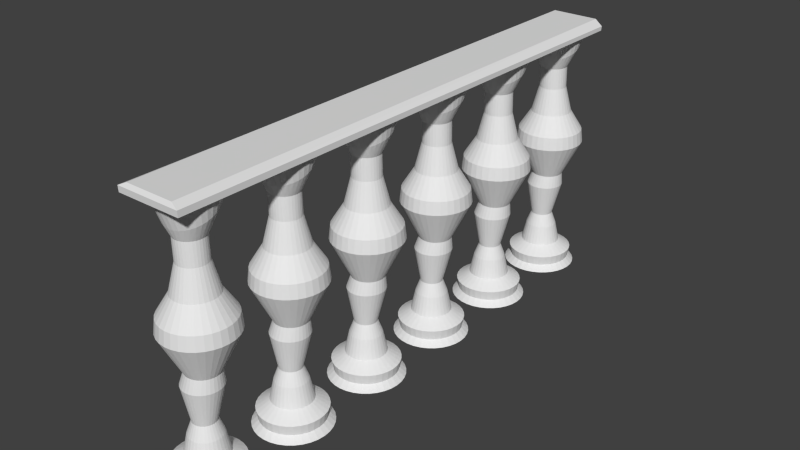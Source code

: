 # Source: stairs_upper_area2.blend  (saved by Blender 2.74.0; exported with 4.5.12 LTS)
import bpy
from mathutils import Matrix  # noqa: F401  (used for matrix-valued properties, if any)

bpy.ops.wm.read_factory_settings(use_empty=True)
scene = bpy.context.scene
scene.name = 'Scene'

# ---- collections
col_collection_1 = bpy.data.collections.new('Collection 1'); scene.collection.children.link(col_collection_1)

# ---- world
world_world = bpy.data.worlds.new('World'); scene.world = world_world
world_world.color = (0.05088, 0.05088, 0.05088)
world_world.use_sun_shadow = False
world_world.sun_shadow_jitter_overblur = 0.0
world_world.cycles.sampling_method = 'MANUAL'
world_world.cycles.sample_map_resolution = 256

# ---- meshes
me_plane = bpy.data.meshes.new('Plane')
me_plane.from_pydata([(-0.6528, -0.9902, 2.115), (-0.2134, -0.9902, 2.115), (-0.6528, 0.5158, 2.11), (-0.2134, 0.5158, 2.11), (-0.6528, -0.9913, 2.155), (-0.2134, -0.9913, 2.155), (-0.6528, 0.5182, 2.139), (-0.2134, 0.5182, 2.139), (-0.6002, -0.9852, 2.18), (-0.266, -0.9852, 2.18), (-0.6002, 0.5182, 2.182), (-0.266, 0.5182, 2.182)], [], [(0, 2, 3, 1), (7, 6, 10, 11), (3, 2, 6, 7), (1, 3, 7, 5), (0, 1, 5, 4), (2, 0, 4, 6), (8, 9, 11, 10), (5, 7, 11, 9), (4, 5, 9, 8), (6, 4, 8, 10)])
_uv = me_plane.uv_layers.new(name='UVMap')
_uv.uv.foreach_set('vector', [0.06605, 0.7776, 0.5881, 0.7704, 0.5888, 0.8247, 0.06679, 0.8318, 0.5928, 0.8246, 0.5921, 0.7704, 0.597, 0.7768, 0.5976, 0.818, 0.5888, 0.8247, 0.5881, 0.7704, 0.5921, 0.7704, 0.5928, 0.8246, 0.05792, 0.832, 0.5046, 0.8259, 0.525, 0.8334, 0.0721, 0.8395, 0.06605, 0.7776, 0.06679, 0.8318, 0.06276, 0.8318, 0.06202, 0.7776, 0.5237, 0.8927, 0.07124, 0.8988, 0.07424, 0.8909, 0.5269, 0.8848, 0.07821, 0.883, 0.07773, 0.8473, 0.5301, 0.8412, 0.5306, 0.877, 0.0721, 0.8395, 0.525, 0.8334, 0.5301, 0.8412, 0.07773, 0.8473, 0.06202, 0.7776, 0.06276, 0.8318, 0.05783, 0.8254, 0.05727, 0.7842, 0.5269, 0.8848, 0.07424, 0.8909, 0.07821, 0.883, 0.5306, 0.877])
me_plane.use_remesh_preserve_volume = False
me_plane.use_remesh_preserve_attributes = False
me_plane.use_mirror_vertex_groups = False
me_plane.update()
me_circle_004 = bpy.data.meshes.new('Circle.004')
me_circle_004.from_pydata([(0.0, 1.13, 0.0), (-0.1951, 1.111, 0.0), (-0.3827, 1.054, 0.0), (-0.5556, 0.9615, 0.0), (-0.7071, 0.8371, 0.0), (-0.8315, 0.6856, 0.0), (-0.9239, 0.5127, 0.0), (-0.9808, 0.3251, 0.0), (-1.0, 0.13, 0.0), (-0.9808, -0.06508, 0.0), (-0.9239, -0.2527, 0.0), (-0.8315, -0.4256, 0.0), (-0.7071, -0.5771, 0.0), (-0.5556, -0.7015, 0.0), (-0.3827, -0.7939, 0.0), (-0.1951, -0.8508, 0.0), (3.258e-07, -0.87, 0.0), (0.1951, -0.8508, 0.0), (0.3827, -0.7939, 0.0), (0.5556, -0.7015, 0.0), (0.7071, -0.5771, 0.0), (0.8315, -0.4256, 0.0), (0.9239, -0.2527, 0.0), (0.9808, -0.06508, 0.0), (1.0, 0.13, 0.0), (0.9808, 0.3251, 0.0), (0.9239, 0.5127, 0.0), (0.8315, 0.6856, 0.0), (0.7071, 0.8371, 0.0), (0.5556, 0.9615, 0.0), (0.3827, 1.054, 0.0), (0.1951, 1.111, 0.0), (-1.98e-08, 0.9633, 0.1676), (-0.1626, 0.9472, 0.1676), (-0.3189, 0.8998, 0.1676), (-0.4629, 0.8228, 0.1676), (-0.5892, 0.7192, 0.1676), (-0.6928, 0.5929, 0.1676), (-0.7698, 0.4489, 0.1676), (-0.8172, 0.2926, 0.1676), (-0.8332, 0.13, 0.1676), (-0.8172, -0.03255, 0.1676), (-0.7698, -0.1889, 0.1676), (-0.6928, -0.3329, 0.1676), (-0.5892, -0.4592, 0.1676), (-0.4629, -0.5628, 0.1676), (-0.3189, -0.6398, 0.1676), (-0.1626, -0.6872, 0.1676), (2.517e-07, -0.7032, 0.1676), (0.1626, -0.6872, 0.1676), (0.3189, -0.6398, 0.1676), (0.4629, -0.5628, 0.1676), (0.5892, -0.4592, 0.1676), (0.6928, -0.3329, 0.1676), (0.7698, -0.1889, 0.1676), (0.8172, -0.03255, 0.1676), (0.8332, 0.13, 0.1676), (0.8172, 0.2926, 0.1676), (0.7698, 0.4489, 0.1676), (0.6928, 0.5929, 0.1676), (0.5892, 0.7192, 0.1676), (0.4629, 0.8228, 0.1676), (0.3189, 0.8998, 0.1676), (0.1626, 0.9472, 0.1676), (-8.954e-09, 1.011, 0.4378), (-0.1719, 0.9944, 0.4378), (-0.3373, 0.9442, 0.4378), (-0.4896, 0.8628, 0.4378), (-0.6232, 0.7532, 0.4378), (-0.7328, 0.6196, 0.4378), (-0.8142, 0.4673, 0.4378), (-0.8644, 0.3019, 0.4378), (-0.8813, 0.13, 0.4378), (-0.8644, -0.04192, 0.4378), (-0.8142, -0.2072, 0.4378), (-0.7328, -0.3596, 0.4378), (-0.6232, -0.4932, 0.4378), (-0.4896, -0.6028, 0.4378), (-0.3373, -0.6842, 0.4378), (-0.1719, -0.7344, 0.4378), (2.782e-07, -0.7513, 0.4378), (0.1719, -0.7344, 0.4378), (0.3373, -0.6842, 0.4378), (0.4896, -0.6028, 0.4378), (0.6232, -0.4932, 0.4378), (0.7328, -0.3596, 0.4378), (0.8142, -0.2072, 0.4378), (0.8644, -0.04192, 0.4378), (0.8813, 0.13, 0.4378), (0.8644, 0.3019, 0.4378), (0.8142, 0.4673, 0.4378), (0.7328, 0.6196, 0.4378), (0.6232, 0.7532, 0.4378), (0.4896, 0.8628, 0.4378), (0.3373, 0.9442, 0.4378), (0.1719, 0.9944, 0.4378), (-6.062e-08, 0.6669, 0.6597), (-0.1047, 0.6566, 0.6597), (-0.2054, 0.626, 0.6597), (-0.2983, 0.5764, 0.6597), (-0.3796, 0.5096, 0.6597), (-0.4464, 0.4283, 0.6597), (-0.496, 0.3355, 0.6597), (-0.5265, 0.2347, 0.6597), (-0.5369, 0.13, 0.6597), (-0.5265, 0.02528, 0.6597), (-0.496, -0.07543, 0.6597), (-0.4464, -0.1682, 0.6597), (-0.3796, -0.2496, 0.6597), (-0.2983, -0.3164, 0.6597), (-0.2054, -0.366, 0.6597), (-0.1047, -0.3965, 0.6597), (1.143e-07, -0.4068, 0.6597), (0.1047, -0.3965, 0.6597), (0.2054, -0.366, 0.6597), (0.2983, -0.3164, 0.6597), (0.3796, -0.2496, 0.6597), (0.4464, -0.1682, 0.6597), (0.496, -0.07543, 0.6597), (0.5265, 0.02528, 0.6597), (0.5369, 0.13, 0.6597), (0.5265, 0.2347, 0.6597), (0.496, 0.3355, 0.6597), (0.4464, 0.4283, 0.6597), (0.3796, 0.5096, 0.6597), (0.2983, 0.5764, 0.6597), (0.2054, 0.626, 0.6597), (0.1047, 0.6566, 0.6597), (-6.721e-08, 0.5532, 1.177), (-0.08257, 0.5451, 1.177), (-0.162, 0.521, 1.177), (-0.2351, 0.4819, 1.177), (-0.2993, 0.4293, 1.177), (-0.3519, 0.3651, 1.177), (-0.391, 0.292, 1.177), (-0.4151, 0.2126, 1.177), (-0.4232, 0.13, 1.177), (-0.4151, 0.04744, 1.177), (-0.391, -0.03195, 1.177), (-0.3519, -0.1051, 1.177), (-0.2993, -0.1693, 1.177), (-0.2351, -0.2219, 1.177), (-0.162, -0.261, 1.177), (-0.08257, -0.2851, 1.177), (7.069e-08, -0.2932, 1.177), (0.08257, -0.2851, 1.177), (0.162, -0.261, 1.177), (0.2351, -0.2219, 1.177), (0.2993, -0.1693, 1.177), (0.3519, -0.1051, 1.177), (0.391, -0.03195, 1.177), (0.4151, 0.04744, 1.177), (0.4232, 0.13, 1.177), (0.4151, 0.2126, 1.177), (0.391, 0.292, 1.177), (0.3519, 0.3651, 1.177), (0.2993, 0.4293, 1.177), (0.2351, 0.4819, 1.177), (0.162, 0.521, 1.177), (0.08257, 0.5451, 1.177), (-1.087e-07, 0.4238, 1.521), (-0.05731, 0.4182, 1.521), (-0.1124, 0.4014, 1.521), (-0.1632, 0.3743, 1.521), (-0.2077, 0.3377, 1.521), (-0.2443, 0.2932, 1.521), (-0.2714, 0.2424, 1.521), (-0.2881, 0.1873, 1.521), (-0.2938, 0.13, 1.521), (-0.2881, 0.0727, 1.521), (-0.2714, 0.01759, 1.521), (-0.2443, -0.03321, 1.521), (-0.2077, -0.07773, 1.521), (-0.1632, -0.1143, 1.521), (-0.1124, -0.1414, 1.521), (-0.05731, -0.1581, 1.521), (-1.293e-08, -0.1638, 1.521), (0.05731, -0.1581, 1.521), (0.1124, -0.1414, 1.521), (0.1632, -0.1143, 1.521), (0.2077, -0.07773, 1.521), (0.2443, -0.03321, 1.521), (0.2714, 0.01759, 1.521), (0.2881, 0.0727, 1.521), (0.2938, 0.13, 1.521), (0.2881, 0.1873, 1.521), (0.2714, 0.2424, 1.521), (0.2443, 0.2932, 1.521), (0.2077, 0.3377, 1.521), (0.1632, 0.3743, 1.521), (0.1124, 0.4014, 1.521), (0.05731, 0.4182, 1.521), (0.03903, 0.6298, 2.468), (-0.05732, 0.6203, 2.468), (-0.15, 0.5922, 2.468), (-0.2353, 0.5466, 2.468), (-0.3102, 0.4852, 2.468), (-0.3716, 0.4103, 2.468), (-0.4172, 0.325, 2.468), (-0.4453, 0.2323, 2.468), (-0.4548, 0.136, 2.468), (-0.4453, 0.03961, 2.468), (-0.4172, -0.05303, 2.468), (-0.3716, -0.1384, 2.468), (-0.3102, -0.2133, 2.468), (-0.2353, -0.2747, 2.468), (-0.15, -0.3203, 2.468), (-0.05732, -0.3484, 2.468), (0.03903, -0.3579, 2.468), (0.1354, -0.3484, 2.468), (0.228, -0.3203, 2.468), (0.3134, -0.2747, 2.468), (0.3882, -0.2133, 2.468), (0.4497, -0.1384, 2.468), (0.4953, -0.05303, 2.468), (0.5234, 0.03961, 2.468), (0.5329, 0.136, 2.468), (0.5234, 0.2323, 2.468), (0.4953, 0.325, 2.468), (0.4497, 0.4103, 2.468), (0.3882, 0.4852, 2.468), (0.3134, 0.5466, 2.468), (0.228, 0.5922, 2.468), (0.1354, 0.6203, 2.468), (0.09107, 0.5649, 2.821), (0.008944, 0.5568, 2.821), (-0.07003, 0.5328, 2.821), (-0.1428, 0.4939, 2.821), (-0.2066, 0.4416, 2.821), (-0.259, 0.3778, 2.821), (-0.2979, 0.305, 2.821), (-0.3218, 0.226, 2.821), (-0.3299, 0.1439, 2.821), (-0.3218, 0.06176, 2.821), (-0.2979, -0.01721, 2.821), (-0.259, -0.08999, 2.821), (-0.2066, -0.1538, 2.821), (-0.1428, -0.2061, 2.821), (-0.07003, -0.245, 2.821), (0.008944, -0.269, 2.821), (0.09107, -0.2771, 2.821), (0.1732, -0.269, 2.821), (0.2522, -0.245, 2.821), (0.325, -0.2061, 2.821), (0.3887, -0.1538, 2.821), (0.4411, -0.08999, 2.821), (0.48, -0.01721, 2.821), (0.504, 0.06176, 2.821), (0.512, 0.1439, 2.821), (0.504, 0.226, 2.821), (0.48, 0.305, 2.821), (0.4411, 0.3778, 2.821), (0.3887, 0.4416, 2.821), (0.325, 0.4939, 2.821), (0.2522, 0.5328, 2.821), (0.1732, 0.5568, 2.821), (0.09107, 1.064, 3.83), (-0.08845, 1.046, 3.83), (-0.2611, 0.994, 3.83), (-0.4202, 0.909, 3.83), (-0.5596, 0.7946, 3.83), (-0.674, 0.6551, 3.83), (-0.7591, 0.496, 3.83), (-0.8114, 0.3234, 3.83), (-0.8291, 0.1439, 3.83), (-0.8114, -0.03563, 3.83), (-0.7591, -0.2083, 3.83), (-0.674, -0.3673, 3.83), (-0.5596, -0.5068, 3.83), (-0.4202, -0.6212, 3.83), (-0.2611, -0.7063, 3.83), (-0.08845, -0.7586, 3.83), (0.09107, -0.7763, 3.83), (0.2706, -0.7586, 3.83), (0.4432, -0.7063, 3.83), (0.6023, -0.6212, 3.83), (0.7418, -0.5068, 3.83), (0.8562, -0.3673, 3.83), (0.9412, -0.2083, 3.83), (0.9936, -0.03563, 3.83), (1.011, 0.1439, 3.83), (0.9936, 0.3234, 3.83), (0.9412, 0.496, 3.83), (0.8562, 0.6551, 3.83), (0.7417, 0.7946, 3.83), (0.6023, 0.909, 3.83), (0.4432, 0.994, 3.83), (0.2706, 1.046, 3.83), (0.09107, 1.023, 4.187), (-0.08039, 1.006, 4.187), (-0.2453, 0.9559, 4.187), (-0.3972, 0.8746, 4.187), (-0.5304, 0.7653, 4.187), (-0.6397, 0.6322, 4.187), (-0.7209, 0.4802, 4.187), (-0.7709, 0.3153, 4.187), (-0.7878, 0.1439, 4.187), (-0.7709, -0.02757, 4.187), (-0.7209, -0.1924, 4.187), (-0.6397, -0.3444, 4.187), (-0.5304, -0.4776, 4.187), (-0.3972, -0.5869, 4.187), (-0.2453, -0.6681, 4.187), (-0.08039, -0.7181, 4.187), (0.09107, -0.735, 4.187), (0.2625, -0.7181, 4.187), (0.4274, -0.6681, 4.187), (0.5794, -0.5869, 4.187), (0.7125, -0.4776, 4.187), (0.8218, -0.3444, 4.187), (0.903, -0.1924, 4.187), (0.9531, -0.02757, 4.187), (0.9699, 0.1439, 4.187), (0.9531, 0.3153, 4.187), (0.903, 0.4802, 4.187), (0.8218, 0.6322, 4.187), (0.7125, 0.7653, 4.187), (0.5793, 0.8746, 4.187), (0.4274, 0.9559, 4.187), (0.2625, 1.006, 4.187), (0.09107, 0.6965, 4.707), (-0.01673, 0.6858, 4.707), (-0.1204, 0.6544, 4.707), (-0.2159, 0.6033, 4.707), (-0.2997, 0.5346, 4.707), (-0.3684, 0.4509, 4.707), (-0.4194, 0.3553, 4.707), (-0.4509, 0.2517, 4.707), (-0.4615, 0.1439, 4.707), (-0.4509, 0.03609, 4.707), (-0.4194, -0.06757, 4.707), (-0.3684, -0.1631, 4.707), (-0.2997, -0.2468, 4.707), (-0.2159, -0.3156, 4.707), (-0.1204, -0.3666, 4.707), (-0.01673, -0.3981, 4.707), (0.09107, -0.4087, 4.707), (0.1989, -0.3981, 4.707), (0.3025, -0.3666, 4.707), (0.3981, -0.3156, 4.707), (0.4818, -0.2468, 4.707), (0.5505, -0.1631, 4.707), (0.6016, -0.06757, 4.707), (0.633, 0.03609, 4.707), (0.6436, 0.1439, 4.707), (0.633, 0.2517, 4.707), (0.6016, 0.3553, 4.707), (0.5505, 0.4509, 4.707), (0.4818, 0.5346, 4.707), (0.3981, 0.6033, 4.707), (0.3025, 0.6544, 4.707), (0.1989, 0.6858, 4.707), (0.09107, 0.5153, 5.42), (0.01861, 0.5082, 5.42), (-0.05106, 0.487, 5.42), (-0.1153, 0.4527, 5.42), (-0.1716, 0.4065, 5.42), (-0.2177, 0.3502, 5.42), (-0.2521, 0.286, 5.42), (-0.2732, 0.2163, 5.42), (-0.2803, 0.1439, 5.42), (-0.2732, 0.07143, 5.42), (-0.2521, 0.001755, 5.42), (-0.2177, -0.06246, 5.42), (-0.1716, -0.1187, 5.42), (-0.1153, -0.1649, 5.42), (-0.05106, -0.1993, 5.42), (0.01861, -0.2204, 5.42), (0.09107, -0.2275, 5.42), (0.1635, -0.2204, 5.42), (0.2332, -0.1993, 5.42), (0.2974, -0.1649, 5.42), (0.3537, -0.1187, 5.42), (0.3999, -0.06246, 5.42), (0.4342, 0.001756, 5.42), (0.4553, 0.07143, 5.42), (0.4625, 0.1439, 5.42), (0.4553, 0.2163, 5.42), (0.4342, 0.286, 5.42), (0.3999, 0.3502, 5.42), (0.3537, 0.4065, 5.42), (0.2974, 0.4527, 5.42), (0.2332, 0.487, 5.42), (0.1635, 0.5082, 5.42), (0.08147, 0.5134, 6.003), (0.009008, 0.5063, 6.003), (-0.06067, 0.4851, 6.003), (-0.1249, 0.4508, 6.003), (-0.1812, 0.4046, 6.003), (-0.2274, 0.3484, 6.003), (-0.2617, 0.2841, 6.003), (-0.2828, 0.2145, 6.003), (-0.2899, 0.142, 6.003), (-0.2828, 0.06955, 6.003), (-0.2617, -0.0001234, 6.003), (-0.2274, -0.06434, 6.003), (-0.1812, -0.1206, 6.003), (-0.1249, -0.1668, 6.003), (-0.06067, -0.2011, 6.003), (0.009008, -0.2223, 6.003), (0.08147, -0.2294, 6.003), (0.1539, -0.2223, 6.003), (0.2236, -0.2011, 6.003), (0.2878, -0.1668, 6.003), (0.3441, -0.1206, 6.003), (0.3903, -0.06434, 6.003), (0.4246, -0.0001232, 6.003), (0.4457, 0.06955, 6.003), (0.4529, 0.142, 6.003), (0.4457, 0.2145, 6.003), (0.4246, 0.2841, 6.003), (0.3903, 0.3484, 6.003), (0.3441, 0.4046, 6.003), (0.2878, 0.4508, 6.003), (0.2236, 0.4852, 6.003), (0.1539, 0.5063, 6.003), (0.08147, 0.8153, 6.752), (-0.04144, 0.8041, 6.747), (-0.1596, 0.7708, 6.734), (-0.2685, 0.7166, 6.712), (-0.364, 0.6438, 6.684), (-0.4424, 0.555, 6.649), (-0.5006, 0.4537, 6.608), (-0.5364, 0.3438, 6.565), (-0.5485, 0.2295, 6.52), (-0.5364, 0.1152, 6.475), (-0.5006, 0.005289, 6.431), (-0.4424, -0.096, 6.391), (-0.364, -0.1848, 6.356), (-0.2685, -0.2576, 6.327), (-0.1596, -0.3118, 6.306), (-0.04144, -0.3451, 6.293), (0.08147, -0.3564, 6.288), (0.2044, -0.3451, 6.293), (0.3226, -0.3118, 6.306), (0.4315, -0.2576, 6.327), (0.5269, -0.1848, 6.356), (0.6053, -0.096, 6.391), (0.6635, 0.005289, 6.431), (0.6994, 0.1152, 6.475), (0.7115, 0.2295, 6.52), (0.6994, 0.3438, 6.565), (0.6635, 0.4537, 6.609), (0.6053, 0.555, 6.649), (0.5269, 0.6438, 6.684), (0.4315, 0.7166, 6.712), (0.3226, 0.7708, 6.734), (0.2044, 0.8041, 6.747), (0.08147, 0.9329, 6.906), (-0.06586, 0.9184, 6.906), (-0.2075, 0.8754, 6.906), (-0.3381, 0.8056, 6.906), (-0.4525, 0.7117, 6.906), (-0.5464, 0.5973, 6.906), (-0.6162, 0.4667, 6.906), (-0.6592, 0.325, 6.906), (-0.6737, 0.1777, 6.906), (-0.6592, 0.0304, 6.906), (-0.6162, -0.1113, 6.906), (-0.5464, -0.2418, 6.906), (-0.4525, -0.3563, 6.906), (-0.3381, -0.4502, 6.906), (-0.2075, -0.52, 6.906), (-0.06586, -0.5629, 6.906), (0.08147, -0.5774, 6.906), (0.2288, -0.5629, 6.906), (0.3705, -0.52, 6.906), (0.501, -0.4502, 6.906), (0.6154, -0.3563, 6.906), (0.7094, -0.2418, 6.906), (0.7791, -0.1113, 6.906), (0.8221, 0.0304, 6.906), (0.8366, 0.1777, 6.906), (0.8221, 0.325, 6.906), (0.7791, 0.4667, 6.906), (0.7094, 0.5973, 6.906), (0.6154, 0.7117, 6.906), (0.501, 0.8056, 6.906), (0.3705, 0.8754, 6.906), (0.2288, 0.9184, 6.906)], [], [(28, 60, 59, 27), (17, 49, 48, 16), (6, 38, 37, 5), (26, 58, 57, 25), (4, 36, 35, 3), (15, 47, 46, 14), (24, 56, 55, 23), (2, 34, 33, 1), (13, 45, 44, 12), (22, 54, 53, 21), (11, 43, 42, 10), (31, 63, 62, 30), (20, 52, 51, 19), (9, 41, 40, 8), (29, 61, 60, 28), (18, 50, 49, 17), (7, 39, 38, 6), (27, 59, 58, 26), (5, 37, 36, 4), (16, 48, 47, 15), (25, 57, 56, 24), (3, 35, 34, 2), (14, 46, 45, 13), (23, 55, 54, 22), (1, 33, 32, 0), (12, 44, 43, 11), (0, 32, 63, 31), (21, 53, 52, 20), (10, 42, 41, 9), (30, 62, 61, 29), (19, 51, 50, 18), (8, 40, 39, 7), (61, 93, 92, 60), (50, 82, 81, 49), (39, 71, 70, 38), (59, 91, 90, 58), (37, 69, 68, 36), (48, 80, 79, 47), (57, 89, 88, 56), (35, 67, 66, 34), (46, 78, 77, 45), (55, 87, 86, 54), (33, 65, 64, 32), (44, 76, 75, 43), (32, 64, 95, 63), (53, 85, 84, 52), (42, 74, 73, 41), (62, 94, 93, 61), (51, 83, 82, 50), (40, 72, 71, 39), (60, 92, 91, 59), (49, 81, 80, 48), (38, 70, 69, 37), (58, 90, 89, 57), (36, 68, 67, 35), (47, 79, 78, 46), (56, 88, 87, 55), (34, 66, 65, 33), (45, 77, 76, 44), (54, 86, 85, 53), (43, 75, 74, 42), (63, 95, 94, 62), (52, 84, 83, 51), (41, 73, 72, 40), (95, 127, 126, 94), (84, 116, 115, 83), (73, 105, 104, 72), (93, 125, 124, 92), (82, 114, 113, 81), (71, 103, 102, 70), (91, 123, 122, 90), (69, 101, 100, 68), (80, 112, 111, 79), (89, 121, 120, 88), (67, 99, 98, 66), (78, 110, 109, 77), (87, 119, 118, 86), (65, 97, 96, 64), (76, 108, 107, 75), (64, 96, 127, 95), (85, 117, 116, 84), (74, 106, 105, 73), (94, 126, 125, 93), (83, 115, 114, 82), (72, 104, 103, 71), (92, 124, 123, 91), (81, 113, 112, 80), (70, 102, 101, 69), (90, 122, 121, 89), (68, 100, 99, 67), (79, 111, 110, 78), (88, 120, 119, 87), (66, 98, 97, 65), (77, 109, 108, 76), (86, 118, 117, 85), (75, 107, 106, 74), (118, 150, 149, 117), (107, 139, 138, 106), (127, 159, 158, 126), (116, 148, 147, 115), (105, 137, 136, 104), (125, 157, 156, 124), (114, 146, 145, 113), (103, 135, 134, 102), (123, 155, 154, 122), (101, 133, 132, 100), (112, 144, 143, 111), (121, 153, 152, 120), (99, 131, 130, 98), (110, 142, 141, 109), (119, 151, 150, 118), (97, 129, 128, 96), (108, 140, 139, 107), (96, 128, 159, 127), (117, 149, 148, 116), (106, 138, 137, 105), (126, 158, 157, 125), (115, 147, 146, 114), (104, 136, 135, 103), (124, 156, 155, 123), (113, 145, 144, 112), (102, 134, 133, 101), (122, 154, 153, 121), (100, 132, 131, 99), (111, 143, 142, 110), (120, 152, 151, 119), (98, 130, 129, 97), (109, 141, 140, 108), (152, 184, 183, 151), (130, 162, 161, 129), (141, 173, 172, 140), (150, 182, 181, 149), (139, 171, 170, 138), (159, 191, 190, 158), (148, 180, 179, 147), (137, 169, 168, 136), (157, 189, 188, 156), (146, 178, 177, 145), (135, 167, 166, 134), (155, 187, 186, 154), (133, 165, 164, 132), (144, 176, 175, 143), (153, 185, 184, 152), (131, 163, 162, 130), (142, 174, 173, 141), (151, 183, 182, 150), (129, 161, 160, 128), (140, 172, 171, 139), (128, 160, 191, 159), (149, 181, 180, 148), (138, 170, 169, 137), (158, 190, 189, 157), (147, 179, 178, 146), (136, 168, 167, 135), (156, 188, 187, 155), (145, 177, 176, 144), (134, 166, 165, 133), (154, 186, 185, 153), (132, 164, 163, 131), (143, 175, 174, 142), (186, 218, 217, 185), (164, 196, 195, 163), (175, 207, 206, 174), (184, 216, 215, 183), (162, 194, 193, 161), (173, 205, 204, 172), (182, 214, 213, 181), (171, 203, 202, 170), (191, 223, 222, 190), (180, 212, 211, 179), (169, 201, 200, 168), (189, 221, 220, 188), (178, 210, 209, 177), (167, 199, 198, 166), (187, 219, 218, 186), (165, 197, 196, 164), (176, 208, 207, 175), (185, 217, 216, 184), (163, 195, 194, 162), (174, 206, 205, 173), (183, 215, 214, 182), (161, 193, 192, 160), (172, 204, 203, 171), (160, 192, 223, 191), (181, 213, 212, 180), (170, 202, 201, 169), (190, 222, 221, 189), (179, 211, 210, 178), (168, 200, 199, 167), (188, 220, 219, 187), (177, 209, 208, 176), (166, 198, 197, 165), (220, 252, 251, 219), (209, 241, 240, 208), (198, 230, 229, 197), (218, 250, 249, 217), (196, 228, 227, 195), (207, 239, 238, 206), (216, 248, 247, 215), (194, 226, 225, 193), (205, 237, 236, 204), (214, 246, 245, 213), (203, 235, 234, 202), (223, 255, 254, 222), (212, 244, 243, 211), (201, 233, 232, 200), (221, 253, 252, 220), (210, 242, 241, 209), (199, 231, 230, 198), (219, 251, 250, 218), (197, 229, 228, 196), (208, 240, 239, 207), (217, 249, 248, 216), (195, 227, 226, 194), (206, 238, 237, 205), (215, 247, 246, 214), (193, 225, 224, 192), (204, 236, 235, 203), (192, 224, 255, 223), (213, 245, 244, 212), (202, 234, 233, 201), (222, 254, 253, 221), (211, 243, 242, 210), (200, 232, 231, 199), (254, 286, 285, 253), (243, 275, 274, 242), (232, 264, 263, 231), (252, 284, 283, 251), (241, 273, 272, 240), (230, 262, 261, 229), (250, 282, 281, 249), (228, 260, 259, 227), (239, 271, 270, 238), (248, 280, 279, 247), (226, 258, 257, 225), (237, 269, 268, 236), (246, 278, 277, 245), (235, 267, 266, 234), (255, 287, 286, 254), (244, 276, 275, 243), (233, 265, 264, 232), (253, 285, 284, 252), (242, 274, 273, 241), (231, 263, 262, 230), (251, 283, 282, 250), (229, 261, 260, 228), (240, 272, 271, 239), (249, 281, 280, 248), (227, 259, 258, 226), (238, 270, 269, 237), (247, 279, 278, 246), (225, 257, 256, 224), (236, 268, 267, 235), (224, 256, 287, 255), (245, 277, 276, 244), (234, 266, 265, 233), (256, 288, 319, 287), (277, 309, 308, 276), (266, 298, 297, 265), (286, 318, 317, 285), (275, 307, 306, 274), (264, 296, 295, 263), (284, 316, 315, 283), (273, 305, 304, 272), (262, 294, 293, 261), (282, 314, 313, 281), (260, 292, 291, 259), (271, 303, 302, 270), (280, 312, 311, 279), (258, 290, 289, 257), (269, 301, 300, 268), (278, 310, 309, 277), (267, 299, 298, 266), (287, 319, 318, 286), (276, 308, 307, 275), (265, 297, 296, 264), (285, 317, 316, 284), (274, 306, 305, 273), (263, 295, 294, 262), (283, 315, 314, 282), (261, 293, 292, 260), (272, 304, 303, 271), (281, 313, 312, 280), (259, 291, 290, 258), (270, 302, 301, 269), (279, 311, 310, 278), (257, 289, 288, 256), (268, 300, 299, 267), (311, 343, 342, 310), (289, 321, 320, 288), (300, 332, 331, 299), (288, 320, 351, 319), (309, 341, 340, 308), (298, 330, 329, 297), (318, 350, 349, 317), (307, 339, 338, 306), (296, 328, 327, 295), (316, 348, 347, 315), (305, 337, 336, 304), (294, 326, 325, 293), (314, 346, 345, 313), (292, 324, 323, 291), (303, 335, 334, 302), (312, 344, 343, 311), (290, 322, 321, 289), (301, 333, 332, 300), (310, 342, 341, 309), (299, 331, 330, 298), (319, 351, 350, 318), (308, 340, 339, 307), (297, 329, 328, 296), (317, 349, 348, 316), (306, 338, 337, 305), (295, 327, 326, 294), (315, 347, 346, 314), (293, 325, 324, 292), (304, 336, 335, 303), (313, 345, 344, 312), (291, 323, 322, 290), (302, 334, 333, 301), (345, 377, 376, 344), (323, 355, 354, 322), (334, 366, 365, 333), (343, 375, 374, 342), (321, 353, 352, 320), (332, 364, 363, 331), (320, 352, 383, 351), (341, 373, 372, 340), (330, 362, 361, 329), (350, 382, 381, 349), (339, 371, 370, 338), (328, 360, 359, 327), (348, 380, 379, 347), (337, 369, 368, 336), (326, 358, 357, 325), (346, 378, 377, 345), (324, 356, 355, 323), (335, 367, 366, 334), (344, 376, 375, 343), (322, 354, 353, 321), (333, 365, 364, 332), (342, 374, 373, 341), (331, 363, 362, 330), (351, 383, 382, 350), (340, 372, 371, 339), (329, 361, 360, 328), (349, 381, 380, 348), (338, 370, 369, 337), (327, 359, 358, 326), (347, 379, 378, 346), (325, 357, 356, 324), (336, 368, 367, 335), (379, 411, 410, 378), (357, 389, 388, 356), (368, 400, 399, 367), (377, 409, 408, 376), (355, 387, 386, 354), (366, 398, 397, 365), (375, 407, 406, 374), (353, 385, 384, 352), (364, 396, 395, 363), (352, 384, 415, 383), (373, 405, 404, 372), (362, 394, 393, 361), (382, 414, 413, 381), (371, 403, 402, 370), (360, 392, 391, 359), (380, 412, 411, 379), (369, 401, 400, 368), (358, 390, 389, 357), (378, 410, 409, 377), (356, 388, 387, 355), (367, 399, 398, 366), (376, 408, 407, 375), (354, 386, 385, 353), (365, 397, 396, 364), (374, 406, 405, 373), (363, 395, 394, 362), (383, 415, 414, 382), (372, 404, 403, 371), (361, 393, 392, 360), (381, 413, 412, 380), (370, 402, 401, 369), (359, 391, 390, 358), (413, 445, 444, 412), (402, 434, 433, 401), (391, 423, 422, 390), (411, 443, 442, 410), (389, 421, 420, 388), (400, 432, 431, 399), (409, 441, 440, 408), (387, 419, 418, 386), (398, 430, 429, 397), (407, 439, 438, 406), (385, 417, 416, 384), (396, 428, 427, 395), (384, 416, 447, 415), (405, 437, 436, 404), (394, 426, 425, 393), (414, 446, 445, 413), (403, 435, 434, 402), (392, 424, 423, 391), (412, 444, 443, 411), (401, 433, 432, 400), (390, 422, 421, 389), (410, 442, 441, 409), (388, 420, 419, 387), (399, 431, 430, 398), (408, 440, 439, 407), (386, 418, 417, 385), (397, 429, 428, 396), (406, 438, 437, 405), (395, 427, 426, 394), (415, 447, 446, 414), (404, 436, 435, 403), (393, 425, 424, 392), (447, 479, 478, 446), (436, 468, 467, 435), (425, 457, 456, 424), (445, 477, 476, 444), (434, 466, 465, 433), (423, 455, 454, 422), (443, 475, 474, 442), (421, 453, 452, 420), (432, 464, 463, 431), (441, 473, 472, 440), (419, 451, 450, 418), (430, 462, 461, 429), (439, 471, 470, 438), (417, 449, 448, 416), (428, 460, 459, 427), (416, 448, 479, 447), (437, 469, 468, 436), (426, 458, 457, 425), (446, 478, 477, 445), (435, 467, 466, 434), (424, 456, 455, 423), (444, 476, 475, 443), (433, 465, 464, 432), (422, 454, 453, 421), (442, 474, 473, 441), (420, 452, 451, 419), (431, 463, 462, 430), (440, 472, 471, 439), (418, 450, 449, 417), (429, 461, 460, 428), (438, 470, 469, 437), (427, 459, 458, 426)])
_uv = me_circle_004.uv_layers.new(name='UVMap')
_uv.uv.foreach_set('vector', [0.9672, 0.8501, 0.9616, 0.8523, 0.9632, 0.8564, 0.9689, 0.8545, 0.9732, 0.8975, 0.9678, 0.8971, 0.9675, 0.901, 0.9728, 0.9016, 0.9623, 0.9405, 0.9575, 0.9381, 0.9558, 0.9416, 0.9604, 0.9442, 0.9702, 0.8589, 0.9645, 0.8605, 0.9656, 0.8646, 0.9713, 0.8634, 0.9583, 0.9478, 0.9538, 0.9449, 0.9516, 0.9481, 0.9559, 0.9513, 0.9723, 0.9056, 0.967, 0.9049, 0.9665, 0.9087, 0.9717, 0.9096, 0.9721, 0.8678, 0.9664, 0.8688, 0.9671, 0.8729, 0.9728, 0.8722, 0.9534, 0.9546, 0.9493, 0.9512, 0.9468, 0.954, 0.9506, 0.9577, 0.971, 0.9136, 0.9658, 0.9125, 0.965, 0.9163, 0.9701, 0.9175, 0.9732, 0.8765, 0.9676, 0.877, 0.9679, 0.8811, 0.9735, 0.8808, 0.9692, 0.9215, 0.9641, 0.9201, 0.9631, 0.9238, 0.9681, 0.9254, 0.9603, 0.8372, 0.9553, 0.8408, 0.9576, 0.8445, 0.963, 0.8414, 0.9736, 0.8851, 0.9681, 0.8851, 0.9681, 0.8891, 0.9736, 0.8893, 0.9669, 0.9292, 0.9619, 0.9275, 0.9606, 0.9311, 0.9655, 0.933, 0.9653, 0.8457, 0.9598, 0.8484, 0.9616, 0.8523, 0.9672, 0.8501, 0.9734, 0.8934, 0.968, 0.8931, 0.9678, 0.8971, 0.9732, 0.8975, 0.964, 0.9368, 0.9591, 0.9346, 0.9575, 0.9381, 0.9623, 0.9405, 0.9689, 0.8545, 0.9632, 0.8564, 0.9645, 0.8605, 0.9702, 0.8589, 0.9604, 0.9442, 0.9558, 0.9416, 0.9538, 0.9449, 0.9583, 0.9478, 0.9728, 0.9016, 0.9675, 0.901, 0.967, 0.9049, 0.9723, 0.9056, 0.9713, 0.8634, 0.9656, 0.8646, 0.9664, 0.8688, 0.9721, 0.8678, 0.9559, 0.9513, 0.9516, 0.9481, 0.9493, 0.9512, 0.9534, 0.9546, 0.9717, 0.9096, 0.9665, 0.9087, 0.9658, 0.9125, 0.971, 0.9136, 0.9728, 0.8722, 0.9671, 0.8729, 0.9676, 0.877, 0.9732, 0.8765, 0.9506, 0.9577, 0.9468, 0.954, 0.9442, 0.9567, 0.9475, 0.9606, 0.9701, 0.9175, 0.965, 0.9163, 0.9641, 0.9201, 0.9692, 0.9215, 0.9572, 0.8333, 0.9527, 0.8374, 0.9553, 0.8408, 0.9603, 0.8372, 0.9735, 0.8808, 0.9679, 0.8811, 0.9681, 0.8851, 0.9736, 0.8851, 0.9681, 0.9254, 0.9631, 0.9238, 0.9619, 0.9275, 0.9669, 0.9292, 0.963, 0.8414, 0.9576, 0.8445, 0.9598, 0.8484, 0.9653, 0.8457, 0.9736, 0.8893, 0.9681, 0.8891, 0.968, 0.8931, 0.9734, 0.8934, 0.9655, 0.933, 0.9606, 0.9311, 0.9591, 0.9346, 0.964, 0.9368, 0.9598, 0.8484, 0.9537, 0.8515, 0.9554, 0.855, 0.9616, 0.8523, 0.968, 0.8931, 0.9617, 0.8929, 0.9615, 0.8967, 0.9678, 0.8971, 0.9591, 0.9346, 0.9536, 0.9322, 0.9521, 0.9355, 0.9575, 0.9381, 0.9632, 0.8564, 0.9568, 0.8587, 0.958, 0.8624, 0.9645, 0.8605, 0.9558, 0.9416, 0.9505, 0.9386, 0.9487, 0.9417, 0.9538, 0.9449, 0.9675, 0.901, 0.9612, 0.9004, 0.9608, 0.9041, 0.967, 0.9049, 0.9656, 0.8646, 0.9591, 0.8662, 0.9599, 0.87, 0.9664, 0.8688, 0.9516, 0.9481, 0.9467, 0.9446, 0.9446, 0.9474, 0.9493, 0.9512, 0.9665, 0.9087, 0.9603, 0.9078, 0.9597, 0.9114, 0.9658, 0.9125, 0.9671, 0.8729, 0.9606, 0.8739, 0.9611, 0.8777, 0.9676, 0.877, 0.9468, 0.954, 0.9423, 0.95, 0.9397, 0.9527, 0.9442, 0.9567, 0.965, 0.9163, 0.959, 0.915, 0.9581, 0.9185, 0.9641, 0.9201, 0.9527, 0.8374, 0.947, 0.8411, 0.9496, 0.8445, 0.9553, 0.8408, 0.9679, 0.8811, 0.9614, 0.8815, 0.9617, 0.8853, 0.9681, 0.8851, 0.9631, 0.9238, 0.9572, 0.9221, 0.9561, 0.9255, 0.9619, 0.9275, 0.9576, 0.8445, 0.9518, 0.848, 0.9537, 0.8515, 0.9598, 0.8484, 0.9681, 0.8891, 0.9617, 0.8891, 0.9617, 0.8929, 0.968, 0.8931, 0.9606, 0.9311, 0.9549, 0.9289, 0.9536, 0.9322, 0.9591, 0.9346, 0.9616, 0.8523, 0.9554, 0.855, 0.9568, 0.8587, 0.9632, 0.8564, 0.9678, 0.8971, 0.9615, 0.8967, 0.9612, 0.9004, 0.9675, 0.901, 0.9575, 0.9381, 0.9521, 0.9355, 0.9505, 0.9386, 0.9558, 0.9416, 0.9645, 0.8605, 0.958, 0.8624, 0.9591, 0.8662, 0.9656, 0.8646, 0.9538, 0.9449, 0.9487, 0.9417, 0.9467, 0.9446, 0.9516, 0.9481, 0.967, 0.9049, 0.9608, 0.9041, 0.9603, 0.9078, 0.9665, 0.9087, 0.9664, 0.8688, 0.9599, 0.87, 0.9606, 0.8739, 0.9671, 0.8729, 0.9493, 0.9512, 0.9446, 0.9474, 0.9423, 0.95, 0.9468, 0.954, 0.9658, 0.9125, 0.9597, 0.9114, 0.959, 0.915, 0.965, 0.9163, 0.9676, 0.877, 0.9611, 0.8777, 0.9614, 0.8815, 0.9679, 0.8811, 0.9641, 0.9201, 0.9581, 0.9185, 0.9572, 0.9221, 0.9631, 0.9238, 0.9553, 0.8408, 0.9496, 0.8445, 0.9518, 0.848, 0.9576, 0.8445, 0.9681, 0.8851, 0.9617, 0.8853, 0.9617, 0.8891, 0.9681, 0.8891, 0.9619, 0.9275, 0.9561, 0.9255, 0.9549, 0.9289, 0.9606, 0.9311, 0.9496, 0.8445, 0.9409, 0.851, 0.9424, 0.8537, 0.9518, 0.848, 0.9617, 0.8853, 0.95, 0.8857, 0.9501, 0.8891, 0.9617, 0.8891, 0.9561, 0.9255, 0.9458, 0.922, 0.9448, 0.9251, 0.9549, 0.9289, 0.9537, 0.8515, 0.9437, 0.8565, 0.945, 0.8594, 0.9554, 0.855, 0.9617, 0.8929, 0.9501, 0.8925, 0.95, 0.8959, 0.9615, 0.8967, 0.9536, 0.9322, 0.9438, 0.928, 0.9427, 0.9309, 0.9521, 0.9355, 0.9568, 0.8587, 0.9461, 0.8625, 0.947, 0.8656, 0.958, 0.8624, 0.9505, 0.9386, 0.9414, 0.9337, 0.9401, 0.9364, 0.9487, 0.9417, 0.9612, 0.9004, 0.9498, 0.8993, 0.9495, 0.9026, 0.9608, 0.9041, 0.9591, 0.8662, 0.9478, 0.8689, 0.9485, 0.8722, 0.9599, 0.87, 0.9467, 0.9446, 0.9387, 0.9389, 0.9372, 0.9413, 0.9446, 0.9474, 0.9603, 0.9078, 0.9491, 0.906, 0.9487, 0.9093, 0.9597, 0.9114, 0.9606, 0.8739, 0.9491, 0.8755, 0.9495, 0.8789, 0.9611, 0.8777, 0.9423, 0.95, 0.9356, 0.9435, 0.934, 0.9455, 0.9397, 0.9527, 0.959, 0.915, 0.9481, 0.9125, 0.9474, 0.9157, 0.9581, 0.9185, 0.947, 0.8411, 0.9392, 0.8486, 0.9409, 0.851, 0.9496, 0.8445, 0.9614, 0.8815, 0.9498, 0.8823, 0.95, 0.8857, 0.9617, 0.8853, 0.9572, 0.9221, 0.9467, 0.9189, 0.9458, 0.922, 0.9561, 0.9255, 0.9518, 0.848, 0.9424, 0.8537, 0.9437, 0.8565, 0.9537, 0.8515, 0.9617, 0.8891, 0.9501, 0.8891, 0.9501, 0.8925, 0.9617, 0.8929, 0.9549, 0.9289, 0.9448, 0.9251, 0.9438, 0.928, 0.9536, 0.9322, 0.9554, 0.855, 0.945, 0.8594, 0.9461, 0.8625, 0.9568, 0.8587, 0.9615, 0.8967, 0.95, 0.8959, 0.9498, 0.8993, 0.9612, 0.9004, 0.9521, 0.9355, 0.9427, 0.9309, 0.9414, 0.9337, 0.9505, 0.9386, 0.958, 0.8624, 0.947, 0.8656, 0.9478, 0.8689, 0.9591, 0.8662, 0.9487, 0.9417, 0.9401, 0.9364, 0.9387, 0.9389, 0.9467, 0.9446, 0.9608, 0.9041, 0.9495, 0.9026, 0.9491, 0.906, 0.9603, 0.9078, 0.9599, 0.87, 0.9485, 0.8722, 0.9491, 0.8755, 0.9606, 0.8739, 0.9446, 0.9474, 0.9372, 0.9413, 0.9356, 0.9435, 0.9423, 0.95, 0.9597, 0.9114, 0.9487, 0.9093, 0.9481, 0.9125, 0.959, 0.915, 0.9611, 0.8777, 0.9495, 0.8789, 0.9498, 0.8823, 0.9614, 0.8815, 0.9581, 0.9185, 0.9474, 0.9157, 0.9467, 0.9189, 0.9572, 0.9221, 0.9495, 0.8789, 0.9316, 0.8807, 0.9318, 0.8836, 0.9498, 0.8823, 0.9474, 0.9157, 0.9304, 0.9123, 0.93, 0.9151, 0.9467, 0.9189, 0.9409, 0.851, 0.9275, 0.8574, 0.9282, 0.8597, 0.9424, 0.8537, 0.95, 0.8857, 0.9319, 0.8865, 0.932, 0.8894, 0.9501, 0.8891, 0.9458, 0.922, 0.9295, 0.9177, 0.929, 0.9204, 0.9448, 0.9251, 0.9437, 0.8565, 0.9289, 0.8621, 0.9294, 0.8645, 0.945, 0.8594, 0.9501, 0.8925, 0.932, 0.8923, 0.9319, 0.8952, 0.95, 0.8959, 0.9438, 0.928, 0.9284, 0.9229, 0.9278, 0.9254, 0.9427, 0.9309, 0.9461, 0.8625, 0.93, 0.8671, 0.9304, 0.8697, 0.947, 0.8656, 0.9414, 0.9337, 0.9271, 0.9278, 0.9264, 0.9302, 0.9401, 0.9364, 0.9498, 0.8993, 0.9318, 0.8981, 0.9316, 0.901, 0.9495, 0.9026, 0.9478, 0.8689, 0.9308, 0.8724, 0.9312, 0.8751, 0.9485, 0.8722, 0.9387, 0.9389, 0.9256, 0.9324, 0.9248, 0.9345, 0.9372, 0.9413, 0.9491, 0.906, 0.9314, 0.9039, 0.9311, 0.9067, 0.9487, 0.9093, 0.9491, 0.8755, 0.9314, 0.8779, 0.9316, 0.8807, 0.9495, 0.8789, 0.9356, 0.9435, 0.924, 0.9366, 0.9231, 0.9385, 0.934, 0.9455, 0.9481, 0.9125, 0.9308, 0.9095, 0.9304, 0.9123, 0.9474, 0.9157, 0.9392, 0.8486, 0.9267, 0.8552, 0.9275, 0.8574, 0.9409, 0.851, 0.9498, 0.8823, 0.9318, 0.8836, 0.9319, 0.8865, 0.95, 0.8857, 0.9467, 0.9189, 0.93, 0.9151, 0.9295, 0.9177, 0.9458, 0.922, 0.9424, 0.8537, 0.9282, 0.8597, 0.9289, 0.8621, 0.9437, 0.8565, 0.9501, 0.8891, 0.932, 0.8894, 0.932, 0.8923, 0.9501, 0.8925, 0.9448, 0.9251, 0.929, 0.9204, 0.9284, 0.9229, 0.9438, 0.928, 0.945, 0.8594, 0.9294, 0.8645, 0.93, 0.8671, 0.9461, 0.8625, 0.95, 0.8959, 0.9319, 0.8952, 0.9318, 0.8981, 0.9498, 0.8993, 0.9427, 0.9309, 0.9278, 0.9254, 0.9271, 0.9278, 0.9414, 0.9337, 0.947, 0.8656, 0.9304, 0.8697, 0.9308, 0.8724, 0.9478, 0.8689, 0.9401, 0.9364, 0.9264, 0.9302, 0.9256, 0.9324, 0.9387, 0.9389, 0.9495, 0.9026, 0.9316, 0.901, 0.9314, 0.9039, 0.9491, 0.906, 0.9485, 0.8722, 0.9312, 0.8751, 0.9314, 0.8779, 0.9491, 0.8755, 0.9372, 0.9413, 0.9248, 0.9345, 0.924, 0.9366, 0.9356, 0.9435, 0.9487, 0.9093, 0.9311, 0.9067, 0.9308, 0.9095, 0.9481, 0.9125, 0.9312, 0.8751, 0.9163, 0.8762, 0.9163, 0.8787, 0.9314, 0.8779, 0.9248, 0.9345, 0.9141, 0.9313, 0.9141, 0.9333, 0.924, 0.9366, 0.9311, 0.9067, 0.9159, 0.9053, 0.9158, 0.9079, 0.9308, 0.9095, 0.9316, 0.8807, 0.9163, 0.8813, 0.9163, 0.884, 0.9318, 0.8836, 0.9304, 0.9123, 0.9156, 0.9105, 0.9154, 0.9131, 0.93, 0.9151, 0.9275, 0.8574, 0.9166, 0.86, 0.9165, 0.8621, 0.9282, 0.8597, 0.9319, 0.8865, 0.9163, 0.8866, 0.9163, 0.8893, 0.932, 0.8894, 0.9295, 0.9177, 0.9153, 0.9156, 0.9151, 0.918, 0.929, 0.9204, 0.9289, 0.8621, 0.9164, 0.8642, 0.9163, 0.8664, 0.9294, 0.8645, 0.932, 0.8923, 0.9163, 0.892, 0.9162, 0.8947, 0.9319, 0.8952, 0.9284, 0.9229, 0.9149, 0.9204, 0.9147, 0.9227, 0.9278, 0.9254, 0.93, 0.8671, 0.9163, 0.8688, 0.9163, 0.8712, 0.9304, 0.8697, 0.9271, 0.9278, 0.9146, 0.925, 0.9144, 0.9272, 0.9264, 0.9302, 0.9318, 0.8981, 0.9162, 0.8974, 0.9161, 0.9, 0.9316, 0.901, 0.9308, 0.8724, 0.9163, 0.8736, 0.9163, 0.8762, 0.9312, 0.8751, 0.9256, 0.9324, 0.9143, 0.9293, 0.9141, 0.9313, 0.9248, 0.9345, 0.9314, 0.9039, 0.916, 0.9027, 0.9159, 0.9053, 0.9311, 0.9067, 0.9314, 0.8779, 0.9163, 0.8787, 0.9163, 0.8813, 0.9316, 0.8807, 0.924, 0.9366, 0.9141, 0.9333, 0.914, 0.9352, 0.9231, 0.9385, 0.9308, 0.9095, 0.9158, 0.9079, 0.9156, 0.9105, 0.9304, 0.9123, 0.9267, 0.8552, 0.9167, 0.8581, 0.9166, 0.86, 0.9275, 0.8574, 0.9318, 0.8836, 0.9163, 0.884, 0.9163, 0.8866, 0.9319, 0.8865, 0.93, 0.9151, 0.9154, 0.9131, 0.9153, 0.9156, 0.9295, 0.9177, 0.9282, 0.8597, 0.9165, 0.8621, 0.9164, 0.8642, 0.9289, 0.8621, 0.932, 0.8894, 0.9163, 0.8893, 0.9163, 0.892, 0.932, 0.8923, 0.929, 0.9204, 0.9151, 0.918, 0.9149, 0.9204, 0.9284, 0.9229, 0.9294, 0.8645, 0.9163, 0.8664, 0.9163, 0.8688, 0.93, 0.8671, 0.9319, 0.8952, 0.9162, 0.8947, 0.9162, 0.8974, 0.9318, 0.8981, 0.9278, 0.9254, 0.9147, 0.9227, 0.9146, 0.925, 0.9271, 0.9278, 0.9304, 0.8697, 0.9163, 0.8712, 0.9163, 0.8736, 0.9308, 0.8724, 0.9264, 0.9302, 0.9144, 0.9272, 0.9143, 0.9293, 0.9256, 0.9324, 0.9316, 0.901, 0.9161, 0.9, 0.916, 0.9027, 0.9314, 0.9039, 0.9163, 0.8712, 0.8795, 0.8645, 0.8788, 0.8677, 0.9163, 0.8736, 0.9144, 0.9272, 0.8807, 0.9328, 0.8812, 0.9359, 0.9143, 0.9293, 0.9161, 0.9, 0.8772, 0.8994, 0.8774, 0.9025, 0.916, 0.9027, 0.9163, 0.8762, 0.8782, 0.8708, 0.8778, 0.874, 0.9163, 0.8787, 0.9141, 0.9313, 0.8817, 0.9389, 0.8824, 0.9421, 0.9141, 0.9333, 0.9159, 0.9053, 0.8777, 0.9056, 0.8779, 0.9086, 0.9158, 0.9079, 0.9163, 0.8813, 0.8774, 0.8772, 0.8772, 0.8805, 0.9163, 0.884, 0.9156, 0.9105, 0.8782, 0.9117, 0.8785, 0.9147, 0.9154, 0.9131, 0.9166, 0.86, 0.8845, 0.8492, 0.8834, 0.8522, 0.9165, 0.8621, 0.9163, 0.8866, 0.877, 0.8837, 0.8769, 0.8868, 0.9163, 0.8893, 0.9153, 0.9156, 0.8789, 0.9177, 0.8792, 0.9208, 0.9151, 0.918, 0.9164, 0.8642, 0.8823, 0.8553, 0.8813, 0.8583, 0.9163, 0.8664, 0.9163, 0.892, 0.8769, 0.89, 0.8769, 0.8932, 0.9162, 0.8947, 0.9149, 0.9204, 0.8795, 0.9238, 0.8799, 0.9268, 0.9147, 0.9227, 0.9163, 0.8688, 0.8803, 0.8614, 0.8795, 0.8645, 0.9163, 0.8712, 0.9146, 0.925, 0.8803, 0.9298, 0.8807, 0.9328, 0.9144, 0.9272, 0.9162, 0.8974, 0.8771, 0.8963, 0.8772, 0.8994, 0.9161, 0.9, 0.9163, 0.8736, 0.8788, 0.8677, 0.8782, 0.8708, 0.9163, 0.8762, 0.9143, 0.9293, 0.8812, 0.9359, 0.8817, 0.9389, 0.9141, 0.9313, 0.916, 0.9027, 0.8774, 0.9025, 0.8777, 0.9056, 0.9159, 0.9053, 0.9163, 0.8787, 0.8778, 0.874, 0.8774, 0.8772, 0.9163, 0.8813, 0.9141, 0.9333, 0.8824, 0.9421, 0.883, 0.9453, 0.914, 0.9352, 0.9158, 0.9079, 0.8779, 0.9086, 0.8782, 0.9117, 0.9156, 0.9105, 0.9167, 0.8581, 0.8857, 0.8462, 0.8845, 0.8492, 0.9166, 0.86, 0.9163, 0.884, 0.8772, 0.8805, 0.877, 0.8837, 0.9163, 0.8866, 0.9154, 0.9131, 0.8785, 0.9147, 0.8789, 0.9177, 0.9153, 0.9156, 0.9165, 0.8621, 0.8834, 0.8522, 0.8823, 0.8553, 0.9164, 0.8642, 0.9163, 0.8893, 0.8769, 0.8868, 0.8769, 0.89, 0.9163, 0.892, 0.9151, 0.918, 0.8792, 0.9208, 0.8795, 0.9238, 0.9149, 0.9204, 0.9163, 0.8664, 0.8813, 0.8583, 0.8803, 0.8614, 0.9163, 0.8688, 0.9162, 0.8947, 0.8769, 0.8932, 0.8771, 0.8963, 0.9162, 0.8974, 0.9147, 0.9227, 0.8799, 0.9268, 0.8803, 0.9298, 0.9146, 0.925, 0.8813, 0.8583, 0.8684, 0.8556, 0.8675, 0.8588, 0.8803, 0.8614, 0.8769, 0.8932, 0.8635, 0.8916, 0.8635, 0.895, 0.8771, 0.8963, 0.8799, 0.9268, 0.8662, 0.9295, 0.8668, 0.9329, 0.8803, 0.9298, 0.8795, 0.8645, 0.8667, 0.8619, 0.866, 0.8652, 0.8788, 0.8677, 0.8807, 0.9328, 0.8674, 0.9363, 0.8681, 0.9396, 0.8812, 0.9359, 0.8772, 0.8994, 0.8636, 0.8984, 0.8637, 0.9018, 0.8774, 0.9025, 0.8782, 0.8708, 0.8654, 0.8684, 0.8648, 0.8717, 0.8778, 0.874, 0.8817, 0.9389, 0.8689, 0.9429, 0.8699, 0.9461, 0.8824, 0.9421, 0.8777, 0.9056, 0.8639, 0.9053, 0.8641, 0.9087, 0.8779, 0.9086, 0.8774, 0.8772, 0.8644, 0.8749, 0.8641, 0.8782, 0.8772, 0.8805, 0.8782, 0.9117, 0.8643, 0.9122, 0.8646, 0.9156, 0.8785, 0.9147, 0.8845, 0.8492, 0.872, 0.8465, 0.8707, 0.8494, 0.8834, 0.8522, 0.877, 0.8837, 0.8638, 0.8816, 0.8637, 0.8849, 0.8769, 0.8868, 0.8789, 0.9177, 0.8649, 0.9191, 0.8653, 0.9226, 0.8792, 0.9208, 0.8823, 0.8553, 0.8695, 0.8525, 0.8684, 0.8556, 0.8813, 0.8583, 0.8769, 0.89, 0.8636, 0.8882, 0.8635, 0.8916, 0.8769, 0.8932, 0.8795, 0.9238, 0.8657, 0.926, 0.8662, 0.9295, 0.8799, 0.9268, 0.8803, 0.8614, 0.8675, 0.8588, 0.8667, 0.8619, 0.8795, 0.8645, 0.8803, 0.9298, 0.8668, 0.9329, 0.8674, 0.9363, 0.8807, 0.9328, 0.8771, 0.8963, 0.8635, 0.895, 0.8636, 0.8984, 0.8772, 0.8994, 0.8788, 0.8677, 0.866, 0.8652, 0.8654, 0.8684, 0.8782, 0.8708, 0.8812, 0.9359, 0.8681, 0.9396, 0.8689, 0.9429, 0.8817, 0.9389, 0.8774, 0.9025, 0.8637, 0.9018, 0.8639, 0.9053, 0.8777, 0.9056, 0.8778, 0.874, 0.8648, 0.8717, 0.8644, 0.8749, 0.8774, 0.8772, 0.8824, 0.9421, 0.8699, 0.9461, 0.8709, 0.9492, 0.883, 0.9453, 0.8779, 0.9086, 0.8641, 0.9087, 0.8643, 0.9122, 0.8782, 0.9117, 0.8857, 0.8462, 0.8735, 0.8437, 0.872, 0.8465, 0.8845, 0.8492, 0.8772, 0.8805, 0.8641, 0.8782, 0.8638, 0.8816, 0.877, 0.8837, 0.8785, 0.9147, 0.8646, 0.9156, 0.8649, 0.9191, 0.8789, 0.9177, 0.8834, 0.8522, 0.8707, 0.8494, 0.8695, 0.8525, 0.8823, 0.8553, 0.8769, 0.8868, 0.8637, 0.8849, 0.8636, 0.8882, 0.8769, 0.89, 0.8792, 0.9208, 0.8653, 0.9226, 0.8657, 0.926, 0.8795, 0.9238, 0.8707, 0.8494, 0.8334, 0.8293, 0.8318, 0.8352, 0.8695, 0.8525, 0.8637, 0.8849, 0.8248, 0.8814, 0.8245, 0.8855, 0.8636, 0.8882, 0.8653, 0.9226, 0.8243, 0.9276, 0.8246, 0.9322, 0.8657, 0.926, 0.8684, 0.8556, 0.8305, 0.8407, 0.8295, 0.8458, 0.8675, 0.8588, 0.8635, 0.8916, 0.8243, 0.8896, 0.8241, 0.8937, 0.8635, 0.895, 0.8662, 0.9295, 0.8249, 0.9369, 0.8254, 0.9419, 0.8668, 0.9329, 0.8667, 0.8619, 0.8285, 0.8508, 0.8277, 0.8555, 0.866, 0.8652, 0.8674, 0.9363, 0.8259, 0.9471, 0.8265, 0.9527, 0.8681, 0.9396, 0.8636, 0.8984, 0.824, 0.8978, 0.8239, 0.902, 0.8637, 0.9018, 0.8654, 0.8684, 0.827, 0.86, 0.8264, 0.8644, 0.8648, 0.8717, 0.8689, 0.9429, 0.8274, 0.9588, 0.8285, 0.9655, 0.8699, 0.9461, 0.8639, 0.9053, 0.8238, 0.9061, 0.8238, 0.9103, 0.8641, 0.9087, 0.8644, 0.8749, 0.8259, 0.8688, 0.8255, 0.873, 0.8641, 0.8782, 0.8643, 0.9122, 0.8239, 0.9145, 0.824, 0.9188, 0.8646, 0.9156, 0.872, 0.8465, 0.8354, 0.8229, 0.8334, 0.8293, 0.8707, 0.8494, 0.8638, 0.8816, 0.8251, 0.8772, 0.8248, 0.8814, 0.8637, 0.8849, 0.8649, 0.9191, 0.8241, 0.9231, 0.8243, 0.9276, 0.8653, 0.9226, 0.8695, 0.8525, 0.8318, 0.8352, 0.8305, 0.8407, 0.8684, 0.8556, 0.8636, 0.8882, 0.8245, 0.8855, 0.8243, 0.8896, 0.8635, 0.8916, 0.8657, 0.926, 0.8246, 0.9322, 0.8249, 0.9369, 0.8662, 0.9295, 0.8675, 0.8588, 0.8295, 0.8458, 0.8285, 0.8508, 0.8667, 0.8619, 0.8668, 0.9329, 0.8254, 0.9419, 0.8259, 0.9471, 0.8674, 0.9363, 0.8635, 0.895, 0.8241, 0.8937, 0.824, 0.8978, 0.8636, 0.8984, 0.866, 0.8652, 0.8277, 0.8555, 0.827, 0.86, 0.8654, 0.8684, 0.8681, 0.9396, 0.8265, 0.9527, 0.8274, 0.9588, 0.8689, 0.9429, 0.8637, 0.9018, 0.8239, 0.902, 0.8238, 0.9061, 0.8639, 0.9053, 0.8648, 0.8717, 0.8264, 0.8644, 0.8259, 0.8688, 0.8644, 0.8749, 0.8699, 0.9461, 0.8285, 0.9655, 0.83, 0.9733, 0.8709, 0.9492, 0.8641, 0.9087, 0.8238, 0.9103, 0.8239, 0.9145, 0.8643, 0.9122, 0.8735, 0.8437, 0.838, 0.8158, 0.8354, 0.8229, 0.872, 0.8465, 0.8641, 0.8782, 0.8255, 0.873, 0.8251, 0.8772, 0.8638, 0.8816, 0.8646, 0.9156, 0.824, 0.9188, 0.8241, 0.9231, 0.8649, 0.9191, 0.838, 0.8158, 0.8206, 0.8123, 0.8206, 0.8204, 0.8354, 0.8229, 0.8255, 0.873, 0.8169, 0.8724, 0.8166, 0.8767, 0.8251, 0.8772, 0.824, 0.9188, 0.8152, 0.9189, 0.8152, 0.9233, 0.8241, 0.9231, 0.8334, 0.8293, 0.8203, 0.8273, 0.82, 0.8335, 0.8318, 0.8352, 0.8248, 0.8814, 0.8163, 0.8809, 0.8161, 0.8851, 0.8245, 0.8855, 0.8243, 0.9276, 0.8152, 0.9278, 0.8151, 0.9325, 0.8246, 0.9322, 0.8305, 0.8407, 0.8196, 0.8392, 0.8191, 0.8445, 0.8295, 0.8458, 0.8243, 0.8896, 0.8159, 0.8893, 0.8157, 0.8935, 0.8241, 0.8937, 0.8249, 0.9369, 0.8151, 0.9373, 0.8151, 0.9423, 0.8254, 0.9419, 0.8285, 0.8508, 0.8187, 0.8496, 0.8183, 0.8544, 0.8277, 0.8555, 0.8259, 0.9471, 0.8149, 0.9476, 0.8147, 0.9532, 0.8265, 0.9527, 0.824, 0.8978, 0.8156, 0.8977, 0.8155, 0.9018, 0.8239, 0.902, 0.827, 0.86, 0.8179, 0.8591, 0.8175, 0.8636, 0.8264, 0.8644, 0.8274, 0.9588, 0.8144, 0.9592, 0.8137, 0.9659, 0.8285, 0.9655, 0.8238, 0.9061, 0.8154, 0.906, 0.8153, 0.9103, 0.8238, 0.9103, 0.8259, 0.8688, 0.8172, 0.868, 0.8169, 0.8724, 0.8255, 0.873, 0.8239, 0.9145, 0.8153, 0.9146, 0.8152, 0.9189, 0.824, 0.9188, 0.8354, 0.8229, 0.8206, 0.8204, 0.8203, 0.8273, 0.8334, 0.8293, 0.8251, 0.8772, 0.8166, 0.8767, 0.8163, 0.8809, 0.8248, 0.8814, 0.8241, 0.9231, 0.8152, 0.9233, 0.8152, 0.9278, 0.8243, 0.9276, 0.8318, 0.8352, 0.82, 0.8335, 0.8196, 0.8392, 0.8305, 0.8407, 0.8245, 0.8855, 0.8161, 0.8851, 0.8159, 0.8893, 0.8243, 0.8896, 0.8246, 0.9322, 0.8151, 0.9325, 0.8151, 0.9373, 0.8249, 0.9369, 0.8295, 0.8458, 0.8191, 0.8445, 0.8187, 0.8496, 0.8285, 0.8508, 0.8254, 0.9419, 0.8151, 0.9423, 0.8149, 0.9476, 0.8259, 0.9471, 0.8241, 0.8937, 0.8157, 0.8935, 0.8156, 0.8977, 0.824, 0.8978, 0.8277, 0.8555, 0.8183, 0.8544, 0.8179, 0.8591, 0.827, 0.86, 0.8265, 0.9527, 0.8147, 0.9532, 0.8144, 0.9592, 0.8274, 0.9588, 0.8239, 0.902, 0.8155, 0.9018, 0.8154, 0.906, 0.8238, 0.9061, 0.8264, 0.8644, 0.8175, 0.8636, 0.8172, 0.868, 0.8259, 0.8688, 0.8285, 0.9655, 0.8137, 0.9659, 0.8126, 0.9733, 0.83, 0.9733, 0.8238, 0.9103, 0.8153, 0.9103, 0.8153, 0.9146, 0.8239, 0.9145, 0.8175, 0.8636, 0.7962, 0.8628, 0.7962, 0.8671, 0.8172, 0.868, 0.8137, 0.9659, 0.789, 0.9579, 0.7874, 0.9624, 0.8126, 0.9733, 0.8153, 0.9103, 0.7949, 0.9094, 0.7948, 0.9136, 0.8153, 0.9146, 0.8206, 0.8123, 0.7919, 0.8208, 0.7932, 0.8257, 0.8206, 0.8204, 0.8169, 0.8724, 0.7961, 0.8714, 0.796, 0.8757, 0.8166, 0.8767, 0.8152, 0.9189, 0.7945, 0.9179, 0.7943, 0.9221, 0.8152, 0.9233, 0.8203, 0.8273, 0.7942, 0.8306, 0.7949, 0.8354, 0.82, 0.8335, 0.8163, 0.8809, 0.7959, 0.88, 0.7958, 0.8842, 0.8161, 0.8851, 0.8152, 0.9278, 0.794, 0.9265, 0.7937, 0.9308, 0.8151, 0.9325, 0.8196, 0.8392, 0.7954, 0.8402, 0.7957, 0.8449, 0.8191, 0.8445, 0.8159, 0.8893, 0.7957, 0.8884, 0.7956, 0.8926, 0.8157, 0.8935, 0.8151, 0.9373, 0.7933, 0.9352, 0.7927, 0.9397, 0.8151, 0.9423, 0.8187, 0.8496, 0.796, 0.8494, 0.7961, 0.854, 0.8183, 0.8544, 0.8149, 0.9476, 0.7921, 0.9442, 0.7913, 0.9487, 0.8147, 0.9532, 0.8156, 0.8977, 0.7954, 0.8968, 0.7953, 0.901, 0.8155, 0.9018, 0.8179, 0.8591, 0.7962, 0.8584, 0.7962, 0.8628, 0.8175, 0.8636, 0.8144, 0.9592, 0.7903, 0.9533, 0.789, 0.9579, 0.8137, 0.9659, 0.8154, 0.906, 0.7951, 0.9052, 0.7949, 0.9094, 0.8153, 0.9103, 0.8172, 0.868, 0.7962, 0.8671, 0.7961, 0.8714, 0.8169, 0.8724, 0.8153, 0.9146, 0.7948, 0.9136, 0.7945, 0.9179, 0.8152, 0.9189, 0.8206, 0.8204, 0.7932, 0.8257, 0.7942, 0.8306, 0.8203, 0.8273, 0.8166, 0.8767, 0.796, 0.8757, 0.7959, 0.88, 0.8163, 0.8809, 0.8152, 0.9233, 0.7943, 0.9221, 0.794, 0.9265, 0.8152, 0.9278, 0.82, 0.8335, 0.7949, 0.8354, 0.7954, 0.8402, 0.8196, 0.8392, 0.8161, 0.8851, 0.7958, 0.8842, 0.7957, 0.8884, 0.8159, 0.8893, 0.8151, 0.9325, 0.7937, 0.9308, 0.7933, 0.9352, 0.8151, 0.9373, 0.8191, 0.8445, 0.7957, 0.8449, 0.796, 0.8494, 0.8187, 0.8496, 0.8151, 0.9423, 0.7927, 0.9397, 0.7921, 0.9442, 0.8149, 0.9476, 0.8157, 0.8935, 0.7956, 0.8926, 0.7954, 0.8968, 0.8156, 0.8977, 0.8183, 0.8544, 0.7961, 0.854, 0.7962, 0.8584, 0.8179, 0.8591, 0.8147, 0.9532, 0.7913, 0.9487, 0.7903, 0.9533, 0.8144, 0.9592, 0.8155, 0.9018, 0.7953, 0.901, 0.7951, 0.9052, 0.8154, 0.906, 0.7961, 0.854, 0.7606, 0.8559, 0.7606, 0.8597, 0.7962, 0.8584, 0.7913, 0.9487, 0.7582, 0.9413, 0.7579, 0.9448, 0.7903, 0.9533, 0.7953, 0.901, 0.7596, 0.8994, 0.7595, 0.9033, 0.7951, 0.9052, 0.7962, 0.8628, 0.7605, 0.8636, 0.7605, 0.8675, 0.7962, 0.8671, 0.789, 0.9579, 0.7575, 0.9481, 0.757, 0.9513, 0.7874, 0.9624, 0.7949, 0.9094, 0.7595, 0.9073, 0.7594, 0.9113, 0.7948, 0.9136, 0.7919, 0.8208, 0.7595, 0.8311, 0.7599, 0.8344, 0.7932, 0.8257, 0.7961, 0.8714, 0.7604, 0.8714, 0.7603, 0.8754, 0.796, 0.8757, 0.7945, 0.9179, 0.7593, 0.9152, 0.7592, 0.9191, 0.7943, 0.9221, 0.7942, 0.8306, 0.7601, 0.8378, 0.7603, 0.8412, 0.7949, 0.8354, 0.7959, 0.88, 0.7602, 0.8793, 0.7601, 0.8833, 0.7958, 0.8842, 0.794, 0.9265, 0.7591, 0.9229, 0.759, 0.9267, 0.7937, 0.9308, 0.7954, 0.8402, 0.7605, 0.8448, 0.7606, 0.8484, 0.7957, 0.8449, 0.7957, 0.8884, 0.7599, 0.8873, 0.7598, 0.8913, 0.7956, 0.8926, 0.7933, 0.9352, 0.7588, 0.9305, 0.7587, 0.9342, 0.7927, 0.9397, 0.796, 0.8494, 0.7606, 0.8521, 0.7606, 0.8559, 0.7961, 0.854, 0.7921, 0.9442, 0.7584, 0.9378, 0.7582, 0.9413, 0.7913, 0.9487, 0.7954, 0.8968, 0.7597, 0.8953, 0.7596, 0.8994, 0.7953, 0.901, 0.7962, 0.8584, 0.7606, 0.8597, 0.7605, 0.8636, 0.7962, 0.8628, 0.7903, 0.9533, 0.7579, 0.9448, 0.7575, 0.9481, 0.789, 0.9579, 0.7951, 0.9052, 0.7595, 0.9033, 0.7595, 0.9073, 0.7949, 0.9094, 0.7962, 0.8671, 0.7605, 0.8675, 0.7604, 0.8714, 0.7961, 0.8714, 0.7948, 0.9136, 0.7594, 0.9113, 0.7593, 0.9152, 0.7945, 0.9179, 0.7932, 0.8257, 0.7599, 0.8344, 0.7601, 0.8378, 0.7942, 0.8306, 0.796, 0.8757, 0.7603, 0.8754, 0.7602, 0.8793, 0.7959, 0.88, 0.7943, 0.9221, 0.7592, 0.9191, 0.7591, 0.9229, 0.794, 0.9265, 0.7949, 0.8354, 0.7603, 0.8412, 0.7605, 0.8448, 0.7954, 0.8402, 0.7958, 0.8842, 0.7601, 0.8833, 0.7599, 0.8873, 0.7957, 0.8884, 0.7937, 0.9308, 0.759, 0.9267, 0.7588, 0.9305, 0.7933, 0.9352, 0.7957, 0.8449, 0.7606, 0.8484, 0.7606, 0.8521, 0.796, 0.8494, 0.7927, 0.9397, 0.7587, 0.9342, 0.7584, 0.9378, 0.7921, 0.9442, 0.7956, 0.8926, 0.7598, 0.8913, 0.7597, 0.8953, 0.7954, 0.8968, 0.7606, 0.8484, 0.7306, 0.846, 0.73, 0.8497, 0.7606, 0.8521, 0.7587, 0.9342, 0.729, 0.9353, 0.7296, 0.9389, 0.7584, 0.9378, 0.7598, 0.8913, 0.7267, 0.8909, 0.7267, 0.8952, 0.7597, 0.8953, 0.7606, 0.8559, 0.7294, 0.8535, 0.7289, 0.8575, 0.7606, 0.8597, 0.7582, 0.9413, 0.7302, 0.9423, 0.7309, 0.9456, 0.7579, 0.9448, 0.7596, 0.8994, 0.7267, 0.8994, 0.7267, 0.9037, 0.7595, 0.9033, 0.7605, 0.8636, 0.7285, 0.8615, 0.7281, 0.8655, 0.7605, 0.8675, 0.7575, 0.9481, 0.7317, 0.9488, 0.7325, 0.9518, 0.757, 0.9513, 0.7595, 0.9073, 0.7268, 0.9079, 0.7269, 0.912, 0.7594, 0.9113, 0.7595, 0.8311, 0.7346, 0.8292, 0.7337, 0.8323, 0.7599, 0.8344, 0.7604, 0.8714, 0.7278, 0.8697, 0.7275, 0.8739, 0.7603, 0.8754, 0.7593, 0.9152, 0.7271, 0.9161, 0.7273, 0.9201, 0.7592, 0.9191, 0.7601, 0.8378, 0.7329, 0.8355, 0.7321, 0.8389, 0.7603, 0.8412, 0.7602, 0.8793, 0.7273, 0.8781, 0.7271, 0.8824, 0.7601, 0.8833, 0.7591, 0.9229, 0.7276, 0.924, 0.728, 0.9279, 0.759, 0.9267, 0.7605, 0.8448, 0.7313, 0.8424, 0.7306, 0.846, 0.7606, 0.8484, 0.7599, 0.8873, 0.7269, 0.8866, 0.7267, 0.8909, 0.7598, 0.8913, 0.7588, 0.9305, 0.7285, 0.9317, 0.729, 0.9353, 0.7587, 0.9342, 0.7606, 0.8521, 0.73, 0.8497, 0.7294, 0.8535, 0.7606, 0.8559, 0.7584, 0.9378, 0.7296, 0.9389, 0.7302, 0.9423, 0.7582, 0.9413, 0.7597, 0.8953, 0.7267, 0.8952, 0.7267, 0.8994, 0.7596, 0.8994, 0.7606, 0.8597, 0.7289, 0.8575, 0.7285, 0.8615, 0.7605, 0.8636, 0.7579, 0.9448, 0.7309, 0.9456, 0.7317, 0.9488, 0.7575, 0.9481, 0.7595, 0.9033, 0.7267, 0.9037, 0.7268, 0.9079, 0.7595, 0.9073, 0.7605, 0.8675, 0.7281, 0.8655, 0.7278, 0.8697, 0.7604, 0.8714, 0.7594, 0.9113, 0.7269, 0.912, 0.7271, 0.9161, 0.7593, 0.9152, 0.7599, 0.8344, 0.7337, 0.8323, 0.7329, 0.8355, 0.7601, 0.8378, 0.7603, 0.8754, 0.7275, 0.8739, 0.7273, 0.8781, 0.7602, 0.8793, 0.7592, 0.9191, 0.7273, 0.9201, 0.7276, 0.924, 0.7591, 0.9229, 0.7603, 0.8412, 0.7321, 0.8389, 0.7313, 0.8424, 0.7605, 0.8448, 0.7601, 0.8833, 0.7271, 0.8824, 0.7269, 0.8866, 0.7599, 0.8873, 0.759, 0.9267, 0.728, 0.9279, 0.7285, 0.9317, 0.7588, 0.9305, 0.7321, 0.8389, 0.7007, 0.8255, 0.7, 0.8303, 0.7313, 0.8424, 0.7271, 0.8824, 0.7091, 0.8799, 0.7097, 0.8852, 0.7269, 0.8866, 0.728, 0.9279, 0.6996, 0.9355, 0.6989, 0.9403, 0.7285, 0.9317, 0.7306, 0.846, 0.6998, 0.8352, 0.7, 0.8401, 0.73, 0.8497, 0.729, 0.9353, 0.6985, 0.9451, 0.6986, 0.9499, 0.7296, 0.9389, 0.7267, 0.8909, 0.7098, 0.8906, 0.7096, 0.896, 0.7267, 0.8952, 0.7294, 0.8535, 0.7006, 0.845, 0.7016, 0.8498, 0.7289, 0.8575, 0.7302, 0.9423, 0.6992, 0.9546, 0.7002, 0.9593, 0.7309, 0.9456, 0.7267, 0.8994, 0.7088, 0.9013, 0.7077, 0.9065, 0.7267, 0.9037, 0.7285, 0.8615, 0.7027, 0.8547, 0.7041, 0.8596, 0.7281, 0.8655, 0.7317, 0.9488, 0.7018, 0.964, 0.7039, 0.9685, 0.7325, 0.9518, 0.7268, 0.9079, 0.7063, 0.9115, 0.7048, 0.9164, 0.7269, 0.912, 0.7346, 0.8292, 0.7058, 0.8114, 0.7036, 0.816, 0.7337, 0.8323, 0.7278, 0.8697, 0.7055, 0.8645, 0.7069, 0.8695, 0.7275, 0.8739, 0.7271, 0.9161, 0.7033, 0.9212, 0.7019, 0.926, 0.7273, 0.9201, 0.7329, 0.8355, 0.7019, 0.8207, 0.7007, 0.8255, 0.7321, 0.8389, 0.7273, 0.8781, 0.7082, 0.8746, 0.7091, 0.8799, 0.7271, 0.8824, 0.7276, 0.924, 0.7006, 0.9308, 0.6996, 0.9355, 0.728, 0.9279, 0.7313, 0.8424, 0.7, 0.8303, 0.6998, 0.8352, 0.7306, 0.846, 0.7269, 0.8866, 0.7097, 0.8852, 0.7098, 0.8906, 0.7267, 0.8909, 0.7285, 0.9317, 0.6989, 0.9403, 0.6985, 0.9451, 0.729, 0.9353, 0.73, 0.8497, 0.7, 0.8401, 0.7006, 0.845, 0.7294, 0.8535, 0.7296, 0.9389, 0.6986, 0.9499, 0.6992, 0.9546, 0.7302, 0.9423, 0.7267, 0.8952, 0.7096, 0.896, 0.7088, 0.9013, 0.7267, 0.8994, 0.7289, 0.8575, 0.7016, 0.8498, 0.7027, 0.8547, 0.7285, 0.8615, 0.7309, 0.9456, 0.7002, 0.9593, 0.7018, 0.964, 0.7317, 0.9488, 0.7267, 0.9037, 0.7077, 0.9065, 0.7063, 0.9115, 0.7268, 0.9079, 0.7281, 0.8655, 0.7041, 0.8596, 0.7055, 0.8645, 0.7278, 0.8697, 0.7269, 0.912, 0.7048, 0.9164, 0.7033, 0.9212, 0.7271, 0.9161, 0.7337, 0.8323, 0.7036, 0.816, 0.7019, 0.8207, 0.7329, 0.8355, 0.7275, 0.8739, 0.7069, 0.8695, 0.7082, 0.8746, 0.7273, 0.8781, 0.7273, 0.9201, 0.7019, 0.926, 0.7006, 0.9308, 0.7276, 0.924, 0.7036, 0.816, 0.6866, 0.8085, 0.6847, 0.8142, 0.7019, 0.8207, 0.7069, 0.8695, 0.6923, 0.8705, 0.6938, 0.8755, 0.7082, 0.8746, 0.7019, 0.926, 0.6864, 0.9255, 0.6848, 0.9309, 0.7006, 0.9308, 0.7007, 0.8255, 0.6835, 0.8201, 0.6828, 0.8261, 0.7, 0.8303, 0.7091, 0.8799, 0.695, 0.8805, 0.6958, 0.8855, 0.7097, 0.8852, 0.6996, 0.9355, 0.6834, 0.9364, 0.6823, 0.942, 0.6989, 0.9403, 0.6998, 0.8352, 0.6827, 0.832, 0.6832, 0.8379, 0.7, 0.8401, 0.6985, 0.9451, 0.6817, 0.9478, 0.6817, 0.9537, 0.6986, 0.9499, 0.7098, 0.8906, 0.696, 0.8904, 0.6957, 0.8954, 0.7096, 0.896, 0.7006, 0.845, 0.6841, 0.8437, 0.6855, 0.8493, 0.7016, 0.8498, 0.6992, 0.9546, 0.6822, 0.9595, 0.6833, 0.9653, 0.7002, 0.9593, 0.7088, 0.9013, 0.6948, 0.9003, 0.6935, 0.9052, 0.7077, 0.9065, 0.7027, 0.8547, 0.6871, 0.8548, 0.6888, 0.8602, 0.7041, 0.8596, 0.7018, 0.964, 0.685, 0.971, 0.6873, 0.9764, 0.7039, 0.9685, 0.7063, 0.9115, 0.692, 0.9102, 0.6902, 0.9152, 0.7048, 0.9164, 0.7058, 0.8114, 0.6891, 0.8029, 0.6866, 0.8085, 0.7036, 0.816, 0.7055, 0.8645, 0.6906, 0.8654, 0.6923, 0.8705, 0.7069, 0.8695, 0.7033, 0.9212, 0.6883, 0.9203, 0.6864, 0.9255, 0.7019, 0.926, 0.7019, 0.8207, 0.6847, 0.8142, 0.6835, 0.8201, 0.7007, 0.8255, 0.7082, 0.8746, 0.6938, 0.8755, 0.695, 0.8805, 0.7091, 0.8799, 0.7006, 0.9308, 0.6848, 0.9309, 0.6834, 0.9364, 0.6996, 0.9355, 0.7, 0.8303, 0.6828, 0.8261, 0.6827, 0.832, 0.6998, 0.8352, 0.7097, 0.8852, 0.6958, 0.8855, 0.696, 0.8904, 0.7098, 0.8906, 0.6989, 0.9403, 0.6823, 0.942, 0.6817, 0.9478, 0.6985, 0.9451, 0.7, 0.8401, 0.6832, 0.8379, 0.6841, 0.8437, 0.7006, 0.845, 0.6986, 0.9499, 0.6817, 0.9537, 0.6822, 0.9595, 0.6992, 0.9546, 0.7096, 0.896, 0.6957, 0.8954, 0.6948, 0.9003, 0.7088, 0.9013, 0.7016, 0.8498, 0.6855, 0.8493, 0.6871, 0.8548, 0.7027, 0.8547, 0.7002, 0.9593, 0.6833, 0.9653, 0.685, 0.971, 0.7018, 0.964, 0.7077, 0.9065, 0.6935, 0.9052, 0.692, 0.9102, 0.7063, 0.9115, 0.7041, 0.8596, 0.6888, 0.8602, 0.6906, 0.8654, 0.7055, 0.8645, 0.7048, 0.9164, 0.6902, 0.9152, 0.6883, 0.9203, 0.7033, 0.9212])
me_circle_004.use_remesh_preserve_volume = False
me_circle_004.use_remesh_preserve_attributes = False
me_circle_004.use_mirror_vertex_groups = False
me_circle_004.update()

# ---- objects
ob_plane = bpy.data.objects.new('Plane', me_plane)
ob_sockelf_sse = bpy.data.objects.new('Sockelfüsse', me_circle_004)

# ---- transforms, parenting, visibility, modifiers, constraints
ob_plane.location = (3.118, -4.379, 0.009629)
ob_plane.scale = (1.0, 2.517, 1.0)
ob_plane.lineart.crease_threshold = 0.0
ob_sockelf_sse.location = (2.67, -6.681, 0.3521)
ob_sockelf_sse.scale = (0.2554, 0.2554, 0.2554)
ob_sockelf_sse.lineart.crease_threshold = 0.0
_m = ob_sockelf_sse.modifiers.new('Array', 'ARRAY')
_m.count = 6
_m.constant_offset_displace = (0.0, 0.0, 0.0)
_m.relative_offset_displace = (-5.96e-08, 1.3, 0.0)

# ---- collection membership
col_collection_1.objects.link(ob_plane)
col_collection_1.objects.link(ob_sockelf_sse)

# ---- scene / render settings (as saved in the file)
scene.frame_start = 1; scene.frame_end = 250; scene.frame_set(1)
scene.render.engine = 'BLENDER_EEVEE_NEXT'
scene.render.resolution_percentage = 50
scene.render.dither_intensity = 0.0
scene.cycles.use_denoising = False
scene.cycles.samples = 10
scene.cycles.sampling_pattern = 'TABULATED_SOBOL'
scene.cycles.light_sampling_threshold = 0.0
scene.cycles.use_adaptive_sampling = False
scene.cycles.use_light_tree = False
scene.cycles.blur_glossy = 0.0
scene.cycles.pixel_filter_type = 'GAUSSIAN'
scene.cycles.sample_clamp_indirect = 0.0
scene.view_settings.view_transform = 'Standard'
bpy.context.view_layer.update()

# ---- added for rendering (the .blend has no active camera and no usable light): camera, sun
cam_auto = bpy.data.cameras.new('AutoCamera')
cam_auto.lens = 50.0
cam_auto.sensor_width = 36.0
cam_auto.clip_end = 1000.0
ob_auto_camera = bpy.data.objects.new('AutoCamera', cam_auto)
scene.collection.objects.link(ob_auto_camera)
ob_auto_camera.location = (6.63251, -9.74038, 4.44084)
ob_auto_camera.rotation_euler = (1.09748, -7.21219e-08, 0.694738)
scene.camera = ob_auto_camera
light_auto_sun = bpy.data.lights.new('AutoSun', 'SUN')
light_auto_sun.energy = 3.0
light_auto_sun.angle = 0.0523599
ob_auto_sun = bpy.data.objects.new('AutoSun', light_auto_sun)
scene.collection.objects.link(ob_auto_sun)
ob_auto_sun.rotation_euler = (0.872665, 0.174533, 0.523599)
bpy.context.view_layer.update()
